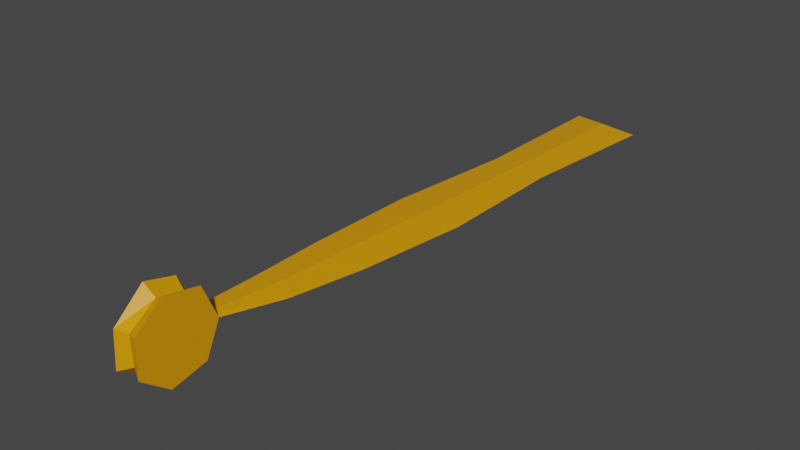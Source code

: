 # Source: scarf.blend  (saved by Blender 2.92.15; exported with 4.5.12 LTS)
import bpy
from mathutils import Matrix  # noqa: F401  (used for matrix-valued properties, if any)

bpy.ops.wm.read_factory_settings(use_empty=True)
scene = bpy.context.scene
scene.name = 'Scene'

# ---- collections
col_collection = bpy.data.collections.new('Collection'); scene.collection.children.link(col_collection)

# ---- materials (node trees are filled in below, after node groups)
mat_material_004 = bpy.data.materials.new('Material.004')
mat_material_004.alpha_threshold = 0.0
mat_material_004.use_transparent_shadow = False
mat_material_004.line_color = (0.0, 0.0, 0.0, 1.0)

# ---- material node trees
mat_material_004.use_nodes = True; mat_material_004.node_tree.nodes.clear()
_N = mat_material_004.node_tree.nodes; _L = mat_material_004.node_tree.links
n0 = _N.new('ShaderNodeOutputMaterial'); n0.name = 'Material Output'; n0.location = (300, 300)
n1 = _N.new('ShaderNodeBsdfPrincipled'); n1.name = 'Principled BSDF'; n1.location = (10, 300)
n1.distribution = 'GGX'
n1.subsurface_method = 'BURLEY'
n1.inputs[0].default_value = (0.8, 0.3269, 0.0, 1.0)
n1.inputs[2].default_value = 0.4
n1.inputs[3].default_value = 1.45
n1.inputs[27].default_value = (0.0, 0.0, 0.0, 1.0)
n1.inputs[28].default_value = 1.0
_L.new(n1.outputs[0], n0.inputs[0])
n0.is_active_output = True

# ---- world
world_world = bpy.data.worlds.new('World'); scene.world = world_world
world_world.use_nodes = True; world_world.node_tree.nodes.clear()
_N = world_world.node_tree.nodes; _L = world_world.node_tree.links
n0 = _N.new('ShaderNodeOutputWorld'); n0.name = 'World Output'; n0.location = (300, 300)
n1 = _N.new('ShaderNodeBackground'); n1.name = 'Background'; n1.location = (10, 300)
n1.inputs[0].default_value = (0.05088, 0.05088, 0.05088, 1.0)
_L.new(n1.outputs[0], n0.inputs[0])
n0.is_active_output = True
world_world.color = (0.05088, 0.05088, 0.05088)
world_world.use_sun_shadow = False
world_world.sun_shadow_jitter_overblur = 0.0

# ---- meshes
me_cylinder_001 = bpy.data.meshes.new('Cylinder.001')
me_cylinder_001.from_pydata([(-1.996e-05, 0.9996, -1.001), (-0.0006939, 0.9946, 0.9997), (0.7823, 0.6184, -0.9874), (0.7675, 0.6495, 1.006), (0.9503, -0.2054, -1.0), (0.9666, -0.2099, 1.0), (0.4789, -0.915, -0.9904), (0.4354, -0.9006, 1.001), (-0.3684, -0.866, -1.017), (-0.4306, -0.9007, 0.9988), (-1.019, -0.1594, -0.9891), (-0.9817, -0.2194, 0.9975), (-0.8389, 0.5732, -0.9963), (-0.833, 0.6255, 1.011), (-0.02429, 0.8295, 0.02224), (0.6452, 0.5178, -0.01126), (0.81, -0.1804, -0.0174), (0.3577, -0.742, 0.002268), (-0.3475, -0.7699, 0.005699), (-0.8028, -0.1439, 0.03602), (-0.6283, 0.5118, 0.007554), (-0.05021, 2.417, -0.8547), (-0.04891, 2.259, 2.757), (-0.08968, 2.272, 0.9092), (-0.07788, 4.223, -1.029), (-0.07611, 4.006, 3.91), (-0.1319, 4.023, 1.383), (-0.1151, 6.938, -0.9259), (-0.113, 6.679, 4.963), (-0.1795, 6.7, 1.95), (-0.1559, 10.1, 0.1234), (-0.1543, 9.897, 4.831), (-0.2074, 9.914, 2.422), (-0.1972, 13.88, 0.1979), (-0.1952, 13.62, 5.924), (-0.2598, 13.64, 2.994)], [], [(14, 1, 3, 15), (15, 3, 5, 16), (16, 5, 7, 17), (17, 7, 9, 18), (18, 9, 11, 19), (3, 1, 13, 11, 9, 7, 5), (19, 11, 13, 20), (20, 13, 1, 14), (0, 2, 4, 6, 8, 10, 12), (12, 20, 14, 0), (10, 19, 20, 12), (8, 18, 19, 10), (6, 17, 18, 8), (4, 16, 17, 6), (2, 15, 16, 4), (0, 14, 15, 2), (14, 0, 21, 23), (14, 1, 22, 23), (23, 21, 24, 26), (23, 22, 25, 26), (26, 24, 27, 29), (26, 25, 28, 29), (29, 27, 30, 32), (29, 28, 31, 32), (32, 30, 33, 35), (32, 31, 34, 35)])
_uv = me_cylinder_001.uv_layers.new(name='UVMap')
_uv.uv.foreach_set('vector', [1.0, 0.75, 1.0, 1.0, 0.8571, 1.0, 0.8571, 0.75, 0.8571, 0.75, 0.8571, 1.0, 0.7143, 1.0, 0.7143, 0.75, 0.7143, 0.75, 0.7143, 1.0, 0.5714, 1.0, 0.5714, 0.75, 0.5714, 0.75, 0.5714, 1.0, 0.4286, 1.0, 0.4286, 0.75, 0.4286, 0.75, 0.4286, 1.0, 0.2857, 1.0, 0.2857, 0.75, 0.4376, 0.3996, 0.25, 0.49, 0.06236, 0.3996, 0.01602, 0.1966, 0.1459, 0.03377, 0.3541, 0.03377, 0.484, 0.1966, 0.2857, 0.75, 0.2857, 1.0, 0.1429, 1.0, 0.1429, 0.75, 0.1429, 0.75, 0.1429, 1.0, 2.98e-08, 1.0, 2.98e-08, 0.75, 0.75, 0.49, 0.9376, 0.3996, 0.984, 0.1966, 0.8541, 0.03377, 0.6459, 0.03377, 0.516, 0.1966, 0.5624, 0.3996, 0.1429, 0.5, 0.1429, 0.75, 2.98e-08, 0.75, 2.98e-08, 0.5, 0.2857, 0.5, 0.2857, 0.75, 0.1429, 0.75, 0.1429, 0.5, 0.4286, 0.5, 0.4286, 0.75, 0.2857, 0.75, 0.2857, 0.5, 0.5714, 0.5, 0.5714, 0.75, 0.4286, 0.75, 0.4286, 0.5, 0.7143, 0.5, 0.7143, 0.75, 0.5714, 0.75, 0.5714, 0.5, 0.8571, 0.5, 0.8571, 0.75, 0.7143, 0.75, 0.7143, 0.5, 1.0, 0.5, 1.0, 0.75, 0.8571, 0.75, 0.8571, 0.5, 2.98e-08, 0.75, 2.98e-08, 0.5, 2.98e-08, 0.5, 2.98e-08, 0.75, 1.0, 0.75, 1.0, 1.0, 1.0, 1.0, 1.0, 0.75, 2.98e-08, 0.75, 2.98e-08, 0.5, 2.98e-08, 0.5, 2.98e-08, 0.75, 1.0, 0.75, 1.0, 1.0, 1.0, 1.0, 1.0, 0.75, 2.98e-08, 0.75, 2.98e-08, 0.5, 2.98e-08, 0.5, 2.98e-08, 0.75, 1.0, 0.75, 1.0, 1.0, 1.0, 1.0, 1.0, 0.75, 2.98e-08, 0.75, 2.98e-08, 0.5, 2.98e-08, 0.5, 2.98e-08, 0.75, 1.0, 0.75, 1.0, 1.0, 1.0, 1.0, 1.0, 0.75, 2.98e-08, 0.75, 2.98e-08, 0.5, 2.98e-08, 0.5, 2.98e-08, 0.75, 1.0, 0.75, 1.0, 1.0, 1.0, 1.0, 1.0, 0.75])
me_cylinder_001.materials.append(mat_material_004)
me_cylinder_001.use_remesh_fix_poles = True
me_cylinder_001.use_remesh_preserve_attributes = False
me_cylinder_001.use_mirror_vertex_groups = False
me_cylinder_001.update()
arm_armature = bpy.data.armatures.new('Armature')  # bones are not reproduced

# ---- objects
ob_armature = bpy.data.objects.new('Armature', arm_armature)
ob_cylinder = bpy.data.objects.new('Cylinder', me_cylinder_001)

# ---- transforms, parenting, visibility, modifiers, constraints
ob_armature.location = (0.0, 0.0, 0.0)
ob_armature.rotation_euler = (-2.33, 1.532, -0.8116)
ob_armature.lineart.crease_threshold = 0.0
ob_cylinder.parent = ob_armature
ob_cylinder.matrix_parent_inverse = Matrix(((0.9993, -0.02788, 0.02646, -0.07989), (0.02788, 0.052, -0.9983, 3.014), (0.02646, 0.9983, 0.05274, -0.1593), (-0.0, 0.0, -0.0, 1.0)))
ob_cylinder.location = (-0.006952, -0.01454, 3.038)
ob_cylinder.rotation_euler = (0.0, 0.0, -0.01532)
ob_cylinder.scale = (0.1608, 0.1605, 0.0491)
ob_cylinder.lineart.crease_threshold = 0.0
_vg = ob_cylinder.vertex_groups.new(name='Bone')
for _i, _w in zip([0, 1, 2, 3, 4, 5, 6, 7, 8, 9, 10, 11, 12, 13, 14, 15, 16, 17, 18, 19, 20, 21, 22, 23, 24, 25, 26], [0.9861, 0.9968, 0.998, 0.9989, 0.9994, 0.9996, 0.9998, 0.9998, 0.9997, 0.9998, 0.9992, 0.9996, 0.9972, 0.9989, 1.0, 0.9991, 0.9996, 0.9998, 0.9998, 0.9995, 0.9989, 0.8528, 0.9148, 0.9639, 0.08261, 0.07279, 0.00449]): _vg.add([_i], _w, 'REPLACE')
_vg = ob_cylinder.vertex_groups.new(name='Bone.001')
for _i, _w in zip([21, 22, 23, 24, 25, 26, 27, 28], [0.1292, 0.07893, 0.01835, 0.7926, 0.854, 0.9514, 0.05335, 0.05306]): _vg.add([_i], _w, 'REPLACE')
_vg = ob_cylinder.vertex_groups.new(name='Bone.002')
for _i, _w in zip([24, 25, 27, 28, 29, 30, 31], [0.1131, 0.06964, 0.8427, 0.8937, 0.9726, 0.03345, 0.01327]): _vg.add([_i], _w, 'REPLACE')
_vg = ob_cylinder.vertex_groups.new(name='Bone.003')
for _i, _w in zip([27, 28, 30, 31, 32, 33, 34, 35], [0.08829, 0.04307, 0.8789, 0.934, 0.966, 0.057, 0.05311, 0.004039]): _vg.add([_i], _w, 'REPLACE')
_vg = ob_cylinder.vertex_groups.new(name='Bone.004')
for _i, _w in zip([30, 31, 33, 34, 35], [0.07499, 0.01482, 0.9388, 0.9448, 0.9718]): _vg.add([_i], _w, 'REPLACE')
_m = ob_cylinder.modifiers.new('Armature', 'ARMATURE')
_m.object = ob_armature

# ---- collection membership
col_collection.objects.link(ob_armature)
col_collection.objects.link(ob_cylinder)

# ---- scene / render settings (as saved in the file)
scene.frame_start = 1; scene.frame_end = 25; scene.frame_set(19)
scene.render.engine = 'BLENDER_EEVEE_NEXT'
scene.cycles.use_denoising = False
scene.cycles.samples = 128
scene.cycles.sampling_pattern = 'TABULATED_SOBOL'
scene.cycles.use_adaptive_sampling = False
scene.cycles.use_light_tree = False
scene.view_settings.view_transform = 'Filmic'
bpy.context.view_layer.update()

# ---- added for rendering (the .blend has no active camera and no usable light): camera, sun
cam_auto = bpy.data.cameras.new('AutoCamera')
cam_auto.lens = 50.0
cam_auto.sensor_width = 36.0
cam_auto.clip_end = 1000.0
ob_auto_camera = bpy.data.objects.new('AutoCamera', cam_auto)
scene.collection.objects.link(ob_auto_camera)
ob_auto_camera.location = (2.26704, -1.65947, 1.74142)
ob_auto_camera.rotation_euler = (1.09748, -7.21219e-08, 0.694738)
scene.camera = ob_auto_camera
light_auto_sun = bpy.data.lights.new('AutoSun', 'SUN')
light_auto_sun.energy = 3.0
light_auto_sun.angle = 0.0523599
ob_auto_sun = bpy.data.objects.new('AutoSun', light_auto_sun)
scene.collection.objects.link(ob_auto_sun)
ob_auto_sun.rotation_euler = (0.872665, 0.174533, 0.523599)
bpy.context.view_layer.update()
